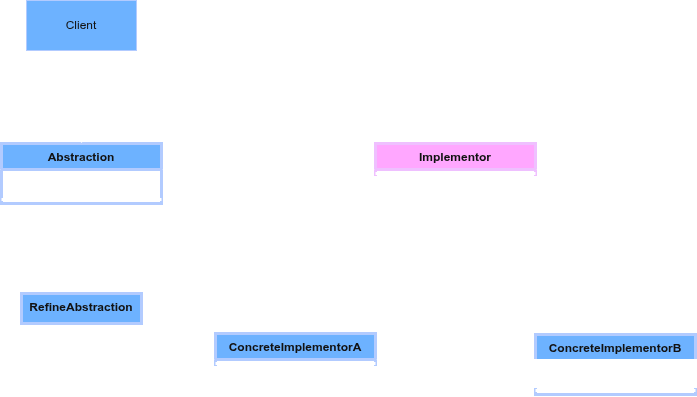

The diagram above was exported from draw.io. Its source (the exported page's mxGraphModel, read from the mxfile embedded in the PNG):
<mxGraphModel dx="1414" dy="754" grid="1" gridSize="10" guides="1" tooltips="1" connect="1" arrows="1" fold="1" page="1" pageScale="1" pageWidth="850" pageHeight="1100" math="0" shadow="0">
  <root>
    <mxCell id="0" />
    <mxCell id="1" parent="0" />
    <mxCell id="luuneTzKKTp2OnUnbWSx-11" edge="1" parent="1" source="luuneTzKKTp2OnUnbWSx-1" style="edgeStyle=orthogonalEdgeStyle;rounded=0;orthogonalLoop=1;jettySize=auto;html=1;strokeWidth=3;strokeColor=light-dark(#000000,#FFFFFF);" target="luuneTzKKTp2OnUnbWSx-8" value="">
      <mxGeometry relative="1" as="geometry" />
    </mxCell>
    <mxCell id="luuneTzKKTp2OnUnbWSx-13" edge="1" parent="1" source="luuneTzKKTp2OnUnbWSx-1" style="edgeStyle=orthogonalEdgeStyle;rounded=0;orthogonalLoop=1;jettySize=auto;html=1;strokeWidth=3;strokeColor=light-dark(#000000,#FFFFFF);" target="luuneTzKKTp2OnUnbWSx-12" value="">
      <mxGeometry relative="1" as="geometry" />
    </mxCell>
    <mxCell id="luuneTzKKTp2OnUnbWSx-1" parent="1" style="swimlane;fontStyle=1;align=center;verticalAlign=top;childLayout=stackLayout;horizontal=1;startSize=26;horizontalStack=0;resizeParent=1;resizeParentMax=0;resizeLast=0;collapsible=1;marginBottom=0;whiteSpace=wrap;html=1;strokeWidth=3;strokeColor=#001DBC;fillColor=#0050ef;fontColor=#ffffff;" value="Abstraction" vertex="1">
      <mxGeometry height="60" width="160" x="116" y="183" as="geometry" />
    </mxCell>
    <mxCell id="luuneTzKKTp2OnUnbWSx-2" parent="luuneTzKKTp2OnUnbWSx-1" style="text;align=left;verticalAlign=top;spacingLeft=4;spacingRight=4;overflow=hidden;rotatable=0;points=[[0,0.5],[1,0.5]];portConstraint=eastwest;whiteSpace=wrap;html=1;strokeWidth=3;" value="+ Operation()" vertex="1">
      <mxGeometry height="26" width="160" y="26" as="geometry" />
    </mxCell>
    <mxCell id="luuneTzKKTp2OnUnbWSx-3" parent="luuneTzKKTp2OnUnbWSx-1" style="line;strokeWidth=3;fillColor=none;align=left;verticalAlign=middle;spacingTop=-1;spacingLeft=3;spacingRight=3;rotatable=0;labelPosition=right;points=[];portConstraint=eastwest;strokeColor=light-dark(#000000,#FFFFFF);" value="" vertex="1">
      <mxGeometry height="8" width="160" y="52" as="geometry" />
    </mxCell>
    <mxCell id="luuneTzKKTp2OnUnbWSx-17" edge="1" parent="1" source="luuneTzKKTp2OnUnbWSx-8" style="edgeStyle=orthogonalEdgeStyle;rounded=0;orthogonalLoop=1;jettySize=auto;html=1;strokeWidth=3;strokeColor=light-dark(#000000,#FFFFFF);" target="luuneTzKKTp2OnUnbWSx-14" value="">
      <mxGeometry relative="1" as="geometry" />
    </mxCell>
    <mxCell id="luuneTzKKTp2OnUnbWSx-8" parent="1" style="swimlane;fontStyle=1;align=center;verticalAlign=top;childLayout=stackLayout;horizontal=1;startSize=26;horizontalStack=0;resizeParent=1;resizeParentMax=0;resizeLast=0;collapsible=1;marginBottom=0;whiteSpace=wrap;html=1;strokeWidth=3;strokeColor=#3700CC;fillColor=#6a00ff;fontColor=#ffffff;" value="Implementor" vertex="1">
      <mxGeometry height="60" width="160" x="490" y="183" as="geometry" />
    </mxCell>
    <mxCell id="luuneTzKKTp2OnUnbWSx-10" parent="luuneTzKKTp2OnUnbWSx-8" style="line;strokeWidth=3;fillColor=none;align=left;verticalAlign=middle;spacingTop=-1;spacingLeft=3;spacingRight=3;rotatable=0;labelPosition=right;points=[];portConstraint=eastwest;strokeColor=light-dark(#000000,#FFFFFF);" value="" vertex="1">
      <mxGeometry height="8" width="160" y="26" as="geometry" />
    </mxCell>
    <mxCell id="luuneTzKKTp2OnUnbWSx-9" parent="luuneTzKKTp2OnUnbWSx-8" style="text;strokeColor=light-dark(#000000,#FFFFFF);fillColor=none;align=left;verticalAlign=top;spacingLeft=4;spacingRight=4;overflow=hidden;rotatable=0;points=[[0,0.5],[1,0.5]];portConstraint=eastwest;whiteSpace=wrap;html=1;strokeWidth=3;" value="+ Operation()" vertex="1">
      <mxGeometry height="26" width="160" y="34" as="geometry" />
    </mxCell>
    <mxCell id="luuneTzKKTp2OnUnbWSx-12" parent="1" style="whiteSpace=wrap;html=1;verticalAlign=top;fontStyle=1;startSize=26;horizontal=1;strokeWidth=3;strokeColor=#001DBC;fillColor=#0050ef;fontColor=#ffffff;" value="RefineAbstraction" vertex="1">
      <mxGeometry height="30" width="120" x="136" y="333" as="geometry" />
    </mxCell>
    <mxCell id="luuneTzKKTp2OnUnbWSx-28" edge="1" parent="1" source="luuneTzKKTp2OnUnbWSx-8" style="edgeStyle=orthogonalEdgeStyle;rounded=0;orthogonalLoop=1;jettySize=auto;html=1;exitX=0.5;exitY=1;exitDx=0;exitDy=0;strokeWidth=3;strokeColor=light-dark(#000000,#FFFFFF);" target="luuneTzKKTp2OnUnbWSx-25" value="">
      <mxGeometry relative="1" as="geometry" />
    </mxCell>
    <mxCell id="luuneTzKKTp2OnUnbWSx-14" parent="1" style="swimlane;fontStyle=1;align=center;verticalAlign=top;childLayout=stackLayout;horizontal=1;startSize=26;horizontalStack=0;resizeParent=1;resizeParentMax=0;resizeLast=0;collapsible=1;marginBottom=0;whiteSpace=wrap;html=1;strokeWidth=3;strokeColor=#001DBC;fillColor=#0050ef;fontColor=#ffffff;" value="ConcreteImplementorB" vertex="1">
      <mxGeometry height="60" width="160" x="650" y="374" as="geometry" />
    </mxCell>
    <mxCell id="luuneTzKKTp2OnUnbWSx-15" parent="luuneTzKKTp2OnUnbWSx-14" style="text;strokeColor=light-dark(#000000,#FFFFFF);fillColor=none;align=left;verticalAlign=top;spacingLeft=4;spacingRight=4;overflow=hidden;rotatable=0;points=[[0,0.5],[1,0.5]];portConstraint=eastwest;whiteSpace=wrap;html=1;strokeWidth=3;" value="+ Operation()" vertex="1">
      <mxGeometry height="26" width="160" y="26" as="geometry" />
    </mxCell>
    <mxCell id="luuneTzKKTp2OnUnbWSx-16" parent="luuneTzKKTp2OnUnbWSx-14" style="line;strokeWidth=3;fillColor=none;align=left;verticalAlign=middle;spacingTop=-1;spacingLeft=3;spacingRight=3;rotatable=0;labelPosition=right;points=[];portConstraint=eastwest;strokeColor=light-dark(#000000,#FFFFFF);" value="" vertex="1">
      <mxGeometry height="8" width="160" y="52" as="geometry" />
    </mxCell>
    <mxCell id="luuneTzKKTp2OnUnbWSx-25" parent="1" style="swimlane;fontStyle=1;align=center;verticalAlign=top;childLayout=stackLayout;horizontal=1;startSize=26;horizontalStack=0;resizeParent=1;resizeParentMax=0;resizeLast=0;collapsible=1;marginBottom=0;whiteSpace=wrap;html=1;strokeWidth=3;strokeColor=#001DBC;fillColor=#0050ef;fontColor=#ffffff;" value="ConcreteImplementorA" vertex="1">
      <mxGeometry height="60" width="160" x="330" y="373" as="geometry" />
    </mxCell>
    <mxCell id="luuneTzKKTp2OnUnbWSx-27" parent="luuneTzKKTp2OnUnbWSx-25" style="line;strokeWidth=3;fillColor=none;align=left;verticalAlign=middle;spacingTop=-1;spacingLeft=3;spacingRight=3;rotatable=0;labelPosition=right;points=[];portConstraint=eastwest;strokeColor=light-dark(#000000,#FFFFFF);" value="" vertex="1">
      <mxGeometry height="8" width="160" y="26" as="geometry" />
    </mxCell>
    <mxCell id="luuneTzKKTp2OnUnbWSx-26" parent="luuneTzKKTp2OnUnbWSx-25" style="text;strokeColor=light-dark(#000000,#FFFFFF);fillColor=none;align=left;verticalAlign=top;spacingLeft=4;spacingRight=4;overflow=hidden;rotatable=0;points=[[0,0.5],[1,0.5]];portConstraint=eastwest;whiteSpace=wrap;html=1;strokeWidth=3;" value="+ Operation()" vertex="1">
      <mxGeometry height="26" width="160" y="34" as="geometry" />
    </mxCell>
    <mxCell id="Jjw6eGsK0L70ApVqElaK-3" edge="1" parent="1" source="Jjw6eGsK0L70ApVqElaK-1" style="edgeStyle=orthogonalEdgeStyle;rounded=0;orthogonalLoop=1;jettySize=auto;html=1;exitX=0.5;exitY=1;exitDx=0;exitDy=0;strokeColor=light-dark(#000000,#FFFFFF);" target="luuneTzKKTp2OnUnbWSx-1">
      <mxGeometry relative="1" as="geometry" />
    </mxCell>
    <mxCell id="Jjw6eGsK0L70ApVqElaK-1" parent="1" style="html=1;whiteSpace=wrap;strokeColor=#001DBC;fillColor=#0050ef;fontColor=#ffffff;" value="Client" vertex="1">
      <mxGeometry height="50" width="110" x="141" y="40" as="geometry" />
    </mxCell>
  </root>
</mxGraphModel>